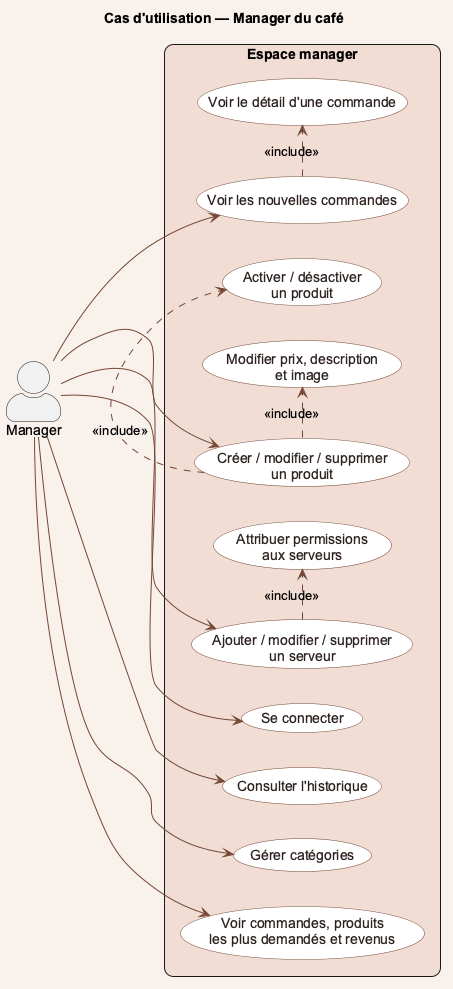

The diagram above was rendered by PlantUML. Its source (embedded in the PNG):
@startuml
title Cas d'utilisation — Manager du café
left to right direction
skinparam backgroundColor #F8F1EC
skinparam shadowing false
skinparam roundcorner 18
skinparam defaultFontName Arial
skinparam actorStyle awesome
skinparam usecase {
  BackgroundColor #FFFFFF
  BorderColor #754735
  ArrowColor #754735
  FontColor #2B211E
}
actor Manager
rectangle "Espace manager" #F1DDD4 {
  usecase "Se connecter" as A
  usecase "Voir les nouvelles commandes" as B
  usecase "Voir le détail d'une commande" as C
  usecase "Consulter l'historique" as D
  usecase "Créer / modifier / supprimer\nun produit" as E
  usecase "Gérer catégories" as F
  usecase "Modifier prix, description\net image" as G
  usecase "Activer / désactiver\nun produit" as H
  usecase "Ajouter / modifier / supprimer\nun serveur" as I
  usecase "Attribuer permissions\naux serveurs" as J
  usecase "Voir commandes, produits\nles plus demandés et revenus" as K
}
Manager --> A
Manager --> B
Manager --> D
Manager --> E
Manager --> F
Manager --> I
Manager --> K
B .> C : <<include>>
E .> G : <<include>>
E .> H : <<include>>
I .> J : <<include>>
@enduml